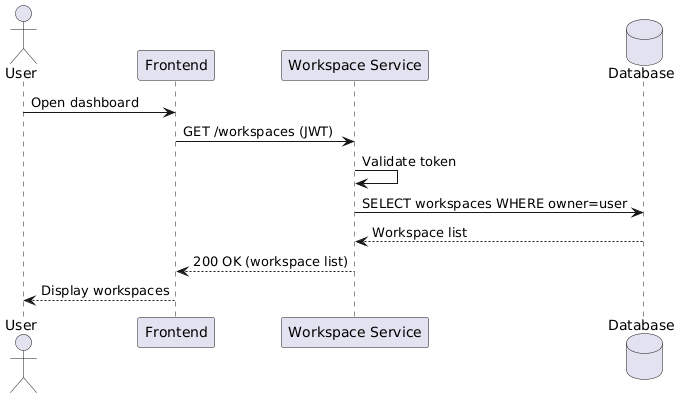

The diagram above was rendered by PlantUML. Its source (embedded in the PNG):
@startuml
actor User
participant "Frontend" as FE
participant "Workspace Service" as WS
database "Database" as DB

User -> FE : Open dashboard
FE -> WS : GET /workspaces (JWT)
WS -> WS : Validate token
WS -> DB : SELECT workspaces WHERE owner=user
DB --> WS : Workspace list
WS --> FE : 200 OK (workspace list)
FE --> User : Display workspaces
@enduml